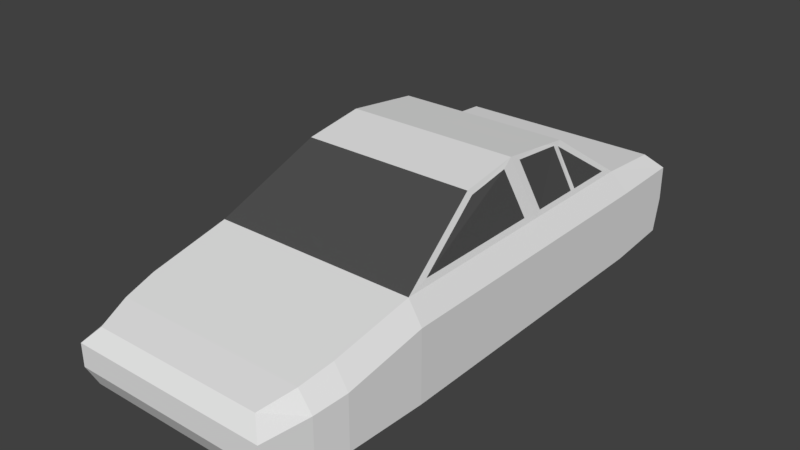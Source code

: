 # Source: jerk.blend  (saved by Blender 2.79.0; exported with 4.5.12 LTS)
import bpy
from mathutils import Matrix  # noqa: F401  (used for matrix-valued properties, if any)

bpy.ops.wm.read_factory_settings(use_empty=True)
scene = bpy.context.scene
scene.name = 'Scene'

# ---- collections
col_collection_1 = bpy.data.collections.new('Collection 1'); scene.collection.children.link(col_collection_1)

# ---- materials (node trees are filled in below, after node groups)
mat_all = bpy.data.materials.new('all')
mat_all.alpha_threshold = 0.0
mat_all.use_transparent_shadow = False
mat_all.roughness = 0.5
mat_window = bpy.data.materials.new('window')
mat_window.alpha_threshold = 0.0
mat_window.use_transparent_shadow = False
mat_window.diffuse_color = (0.08001, 0.08001, 0.08001, 1.0)
mat_window.roughness = 0.5
mat_strip = bpy.data.materials.new('Strip')
mat_strip.alpha_threshold = 0.0
mat_strip.use_transparent_shadow = False
mat_strip.roughness = 0.5

# ---- material node trees

# ---- world
world_world = bpy.data.worlds.new('World'); scene.world = world_world
world_world.color = (0.05088, 0.05088, 0.05088)
world_world.use_sun_shadow = False
world_world.sun_shadow_jitter_overblur = 0.0
world_world.cycles.sampling_method = 'MANUAL'

# ---- meshes
me_cube_001 = bpy.data.meshes.new('Cube.001')
me_cube_001.from_pydata([(1.162, -3.636, -0.5973), (1.004, -3.636, 0.1134), (1.377, 1.767, -0.5973), (1.219, 1.656, 0.5061), (1.377, -1.918, -0.5973), (1.219, -1.918, 0.5061), (1.377, 1.767, 0.2428), (1.162, -3.774, -0.06086), (1.377, -1.918, 0.2428), (1.176, -2.863, 0.2968), (1.334, -2.863, -0.5973), (1.334, -2.863, 0.03346), (1.121, -3.25, 0.2104), (1.279, -3.25, -0.0137), (1.279, -3.25, -0.5973), (1.03, 0.8159, 1.107), (1.03, -0.8076, 1.107), (1.377, 0.1423, -0.5973), (1.219, 0.1423, 0.5061), (1.377, 0.1423, 0.2428), (1.03, -0.0924, 1.217), (1.219, 2.428, 0.4536), (1.377, 2.623, 0.2653), (1.377, 2.538, -0.5323), (1.199, -0.04633, 0.5743), (1.199, -1.638, 0.5743), (1.05, -0.2323, 1.138), (1.05, -0.7587, 1.05), (1.202, 1.471, 0.5653), (1.047, 0.7577, 1.058), (1.202, 0.2304, 0.5653), (1.047, 0.03799, 1.148), (1.377, 1.28, -0.5973), (1.219, 1.203, 0.5061), (1.377, 1.28, 0.2428), (1.03, 0.5439, 1.14), (1.202, 0.8967, 0.5653), (1.219, 0.8292, 0.5061), (1.377, 0.8791, 0.2428), (1.03, 0.3196, 1.167), (1.202, 0.8247, 0.5653), (1.377, 0.8791, -0.5973), (1.047, 0.672, 1.09), (-1.205, -3.636, -0.5973), (-1.047, -3.636, 0.1134), (-1.377, 1.767, -0.5973), (-1.219, 1.656, 0.5061), (0.0, 1.767, -0.5973), (0.0, 1.656, 0.5061), (0.0, -3.636, -0.5973), (0.0, -3.636, 0.1134), (-1.377, -1.918, -0.5973), (-1.219, -1.918, 0.5061), (0.0, -1.918, 0.5061), (0.0, -1.918, -0.5973), (-1.377, 1.767, 0.2428), (-1.205, -3.774, -0.06086), (0.0, -3.774, -0.06086), (-1.377, -1.918, 0.2428), (-1.219, -2.863, 0.2968), (0.0, -2.863, 0.2968), (0.0, -2.863, -0.5973), (-1.377, -2.863, -0.5973), (-1.377, -2.863, 0.03346), (-1.164, -3.25, 0.2104), (0.0, -3.25, 0.2104), (0.0, -3.25, -0.5973), (-1.321, -3.25, -0.0137), (-1.321, -3.25, -0.5973), (0.0, 0.8159, 1.107), (-1.03, 0.8159, 1.107), (-1.03, -0.8076, 1.107), (0.0, -0.8076, 1.107), (-1.377, 0.1423, -0.5973), (-1.219, 0.1423, 0.5061), (0.0, 0.1423, -0.5973), (-1.377, 0.1423, 0.2428), (-1.03, -0.0924, 1.217), (0.0, -0.0924, 1.217), (0.0, 2.428, 0.4536), (-1.219, 2.428, 0.4536), (-1.377, 2.623, 0.2653), (-1.377, 2.538, -0.5323), (0.0, 2.538, -0.5323), (0.0, 2.623, 0.2653), (-1.199, -0.04633, 0.5743), (-1.199, -1.638, 0.5743), (-1.05, -0.2323, 1.138), (-1.05, -0.7587, 1.05), (-1.202, 1.471, 0.5653), (-1.047, 0.7577, 1.058), (-1.202, 0.2304, 0.5653), (-1.047, 0.03799, 1.148), (-1.377, 1.28, -0.5973), (-1.219, 1.203, 0.5061), (0.0, 1.28, -0.5973), (-1.377, 1.28, 0.2428), (-1.03, 0.5439, 1.14), (0.0, 0.5439, 1.14), (-1.202, 0.8967, 0.5653), (-1.219, 0.8292, 0.5061), (0.0, 0.8791, -0.5973), (-1.377, 0.8791, 0.2428), (-1.03, 0.3196, 1.167), (0.0, 0.3196, 1.167), (-1.202, 0.8247, 0.5653), (-1.377, 0.8791, -0.5973), (-1.047, 0.672, 1.09), (1.377, 1.767, -0.1772), (1.162, -3.774, -0.3291), (0.0, -3.774, -0.3291), (1.377, -1.918, -0.1772), (1.334, -2.863, -0.2819), (1.279, -3.25, -0.3055), (1.377, 0.1423, -0.1772), (1.377, 2.623, -0.1335), (0.0, 2.623, -0.1335), (1.377, 1.28, -0.1772), (1.377, 0.8791, -0.1772), (-1.377, 1.767, -0.1772), (-1.205, -3.774, -0.3291), (-1.377, -1.918, -0.1772), (-1.377, -2.863, -0.2819), (-1.321, -3.25, -0.3055), (-1.377, 0.1423, -0.1772), (-1.377, 2.623, -0.1335), (-1.377, 1.28, -0.1772), (-1.377, 0.8791, -0.1772), (-0.1965, 1.656, 0.5061), (-0.1942, -3.636, -0.5973), (-0.2219, 1.767, -0.5973), (-0.1688, -3.636, 0.1134), (-0.1965, -1.918, 0.5061), (-0.2219, -1.918, -0.5973), (-0.1942, -3.774, -0.06086), (-0.1965, -2.863, 0.2968), (-0.2219, -2.863, -0.5973), (-0.1876, -3.25, 0.2104), (-0.213, -3.25, -0.5973), (-0.1662, 0.8159, 1.107), (-0.1662, -0.8076, 1.107), (-0.1662, -0.0924, 1.217), (-0.2219, 0.1423, -0.5973), (-0.1965, 2.428, 0.4536), (-0.2219, 2.538, -0.5323), (-0.2219, 2.623, 0.2653), (-0.2219, 1.28, -0.5973), (-0.1662, 0.5439, 1.14), (-0.2219, 0.8791, -0.5973), (-0.1662, 0.3196, 1.167), (-0.2219, 2.623, -0.1335), (-0.1942, -3.774, -0.3291), (0.1915, 1.656, 0.5061), (0.1826, -3.636, -0.5973), (0.2163, 1.767, -0.5973), (0.1578, -3.636, 0.1134), (0.1915, -1.918, 0.5061), (0.2163, -1.918, -0.5973), (0.1826, -3.774, -0.06086), (0.1848, -2.863, 0.2968), (0.2096, -2.863, -0.5973), (0.1761, -3.25, 0.2104), (0.2009, -3.25, -0.5973), (0.1619, 0.8159, 1.107), (0.1619, -0.8076, 1.107), (0.1619, -0.0924, 1.217), (0.2163, 0.1423, -0.5973), (0.1915, 2.428, 0.4536), (0.2163, 2.538, -0.5323), (0.2163, 2.623, 0.2653), (0.2163, 1.28, -0.5973), (0.1619, 0.5439, 1.14), (0.2163, 0.8791, -0.5973), (0.1619, 0.3196, 1.167), (0.2163, 2.623, -0.1335), (0.1826, -3.774, -0.3291)], [], [(154, 47, 83, 168), (13, 12, 1, 7), (162, 14, 0, 153), (161, 65, 50, 155), (158, 155, 50, 57), (33, 3, 28, 36), (166, 17, 4, 157), (19, 18, 5, 8), (114, 19, 8, 111), (175, 158, 57, 110), (113, 13, 7, 109), (3, 6, 22, 21), (111, 8, 11, 112), (156, 53, 60, 159), (157, 4, 10, 160), (8, 5, 9, 11), (112, 11, 13, 113), (159, 60, 65, 161), (160, 10, 14, 162), (11, 9, 12, 13), (165, 78, 72, 164), (152, 48, 69, 163), (156, 5, 16, 164), (173, 104, 78, 165), (118, 38, 19, 114), (38, 37, 18, 19), (172, 41, 17, 166), (16, 5, 25, 27), (169, 167, 21, 22), (174, 169, 22, 115), (152, 3, 21, 167), (108, 2, 23, 115), (25, 24, 26, 27), (20, 16, 27, 26), (18, 20, 26, 24), (5, 18, 24, 25), (36, 28, 29), (20, 18, 30, 31), (3, 15, 29, 28), (39, 20, 31, 42), (15, 35, 29), (40, 36, 29, 42), (154, 2, 32, 170), (6, 3, 33, 34), (108, 6, 34, 117), (163, 69, 98, 171), (37, 33, 36, 40), (18, 37, 40, 30), (30, 40, 42, 31), (35, 39, 42, 29), (170, 32, 41, 172), (34, 33, 37, 38), (117, 34, 38, 118), (171, 98, 104, 173), (130, 144, 83, 47), (67, 56, 44, 64), (138, 129, 43, 68), (137, 131, 50, 65), (134, 57, 50, 131), (94, 99, 89, 46), (142, 133, 51, 73), (76, 58, 52, 74), (124, 121, 58, 76), (151, 110, 57, 134), (123, 120, 56, 67), (46, 80, 81, 55), (121, 122, 63, 58), (132, 135, 60, 53), (133, 136, 62, 51), (58, 63, 59, 52), (122, 123, 67, 63), (135, 137, 65, 60), (136, 138, 68, 62), (63, 67, 64, 59), (141, 140, 72, 78), (128, 139, 69, 48), (132, 140, 71, 52), (149, 141, 78, 104), (127, 124, 76, 102), (102, 76, 74, 100), (148, 142, 73, 106), (71, 88, 86, 52), (145, 81, 80, 143), (150, 125, 81, 145), (128, 143, 80, 46), (119, 125, 82, 45), (86, 88, 87, 85), (77, 87, 88, 71), (74, 85, 87, 77), (52, 86, 85, 74), (99, 90, 89), (77, 92, 91, 74), (46, 89, 90, 70), (103, 107, 92, 77), (70, 90, 97), (105, 107, 90, 99), (130, 146, 93, 45), (55, 96, 94, 46), (119, 126, 96, 55), (139, 147, 98, 69), (100, 105, 99, 94), (74, 91, 105, 100), (91, 92, 107, 105), (97, 90, 107, 103), (146, 148, 106, 93), (96, 102, 100, 94), (126, 127, 102, 96), (147, 149, 104, 98), (93, 106, 127, 126), (45, 93, 126, 119), (55, 81, 125, 119), (144, 82, 125, 150), (106, 73, 124, 127), (62, 68, 123, 122), (51, 62, 122, 121), (68, 43, 120, 123), (129, 49, 110, 151), (73, 51, 121, 124), (32, 117, 118, 41), (2, 108, 117, 32), (6, 108, 115, 22), (168, 174, 115, 23), (41, 118, 114, 17), (10, 112, 113, 14), (4, 111, 112, 10), (14, 113, 109, 0), (153, 175, 110, 49), (17, 114, 111, 4), (43, 129, 151, 120), (83, 144, 150, 116), (97, 103, 149, 147), (95, 101, 148, 146), (70, 97, 147, 139), (47, 95, 146, 130), (48, 79, 143, 128), (116, 150, 145, 84), (84, 145, 143, 79), (101, 75, 142, 148), (103, 77, 141, 149), (53, 72, 140, 132), (46, 70, 139, 128), (77, 71, 140, 141), (61, 66, 138, 136), (59, 64, 137, 135), (54, 61, 136, 133), (52, 59, 135, 132), (120, 151, 134, 56), (75, 54, 133, 142), (56, 134, 131, 44), (64, 44, 131, 137), (66, 49, 129, 138), (45, 82, 144, 130), (0, 109, 175, 153), (83, 116, 174, 168), (35, 171, 173, 39), (95, 170, 172, 101), (15, 163, 171, 35), (47, 154, 170, 95), (48, 152, 167, 79), (116, 84, 169, 174), (84, 79, 167, 169), (101, 172, 166, 75), (39, 173, 165, 20), (53, 156, 164, 72), (3, 152, 163, 15), (20, 165, 164, 16), (61, 160, 162, 66), (9, 159, 161, 12), (54, 157, 160, 61), (5, 156, 159, 9), (109, 7, 158, 175), (75, 166, 157, 54), (7, 1, 155, 158), (12, 161, 155, 1), (66, 162, 153, 49), (2, 154, 168, 23)])
me_cube_001.polygons.foreach_set('material_index', [0, 0, 0, 2, 2, 0, 0, 0, 0, 2, 0, 0, 0, 2, 0, 0, 0, 2, 0, 0, 2, 1, 1, 2, 0, 0, 0, 0, 0, 0, 0, 0, 1, 0, 0, 0, 1, 0, 0, 0, 0, 0, 0, 0, 0, 2, 0, 0, 1, 0, 0, 0, 0, 2, 0, 0, 0, 2, 2, 0, 0, 0, 0, 2, 0, 0, 0, 2, 0, 0, 0, 2, 0, 0, 2, 1, 1, 2, 0, 0, 0, 0, 0, 0, 0, 0, 1, 0, 0, 0, 1, 0, 0, 0, 0, 0, 0, 0, 0, 2, 0, 0, 1, 0, 0, 0, 0, 2, 0, 0, 0, 0, 0, 0, 0, 0, 2, 0, 0, 0, 0, 0, 0, 0, 0, 0, 2, 0, 0, 2, 0, 0, 0, 0, 2, 2, 2, 0, 0, 1, 1, 0, 0, 0, 0, 0, 0, 0, 0, 0, 0, 0, 0, 2, 0, 0, 0, 0, 2, 2, 2, 0, 0, 1, 1, 0, 0, 0, 0, 0, 0, 0, 0, 0, 0, 0])
me_cube_001.materials.append(mat_all)
me_cube_001.materials.append(mat_window)
me_cube_001.materials.append(mat_strip)
me_cube_001.use_remesh_preserve_volume = False
me_cube_001.use_remesh_preserve_attributes = False
me_cube_001.use_mirror_vertex_groups = False
me_cube_001.update()

# ---- objects
ob_cube = bpy.data.objects.new('Cube', me_cube_001)

# ---- transforms, parenting, visibility, modifiers, constraints
ob_cube.location = (0.0, 0.0, 0.0)
ob_cube.lineart.crease_threshold = 0.0

# ---- collection membership
col_collection_1.objects.link(ob_cube)

# ---- scene / render settings (as saved in the file)
scene.frame_start = 1; scene.frame_end = 250; scene.frame_set(1)
scene.render.engine = 'BLENDER_EEVEE_NEXT'
scene.render.resolution_percentage = 50
scene.render.dither_intensity = 0.0
scene.cycles.use_denoising = False
scene.cycles.samples = 128
scene.cycles.sampling_pattern = 'TABULATED_SOBOL'
scene.cycles.use_adaptive_sampling = False
scene.cycles.use_light_tree = False
scene.cycles.blur_glossy = 0.0
scene.cycles.sample_clamp_indirect = 0.0
scene.view_settings.view_transform = 'Standard'
bpy.context.view_layer.update()

# ---- added for rendering (the .blend has no active camera and no usable light): camera, sun
cam_auto = bpy.data.cameras.new('AutoCamera')
cam_auto.lens = 50.0
cam_auto.sensor_width = 36.0
cam_auto.clip_end = 1000.0
ob_auto_camera = bpy.data.objects.new('AutoCamera', cam_auto)
scene.collection.objects.link(ob_auto_camera)
ob_auto_camera.location = (6.65831, -8.56548, 5.6367)
ob_auto_camera.rotation_euler = (1.09748, -7.21219e-08, 0.694738)
scene.camera = ob_auto_camera
light_auto_sun = bpy.data.lights.new('AutoSun', 'SUN')
light_auto_sun.energy = 3.0
light_auto_sun.angle = 0.0523599
ob_auto_sun = bpy.data.objects.new('AutoSun', light_auto_sun)
scene.collection.objects.link(ob_auto_sun)
ob_auto_sun.rotation_euler = (0.872665, 0.174533, 0.523599)
bpy.context.view_layer.update()
